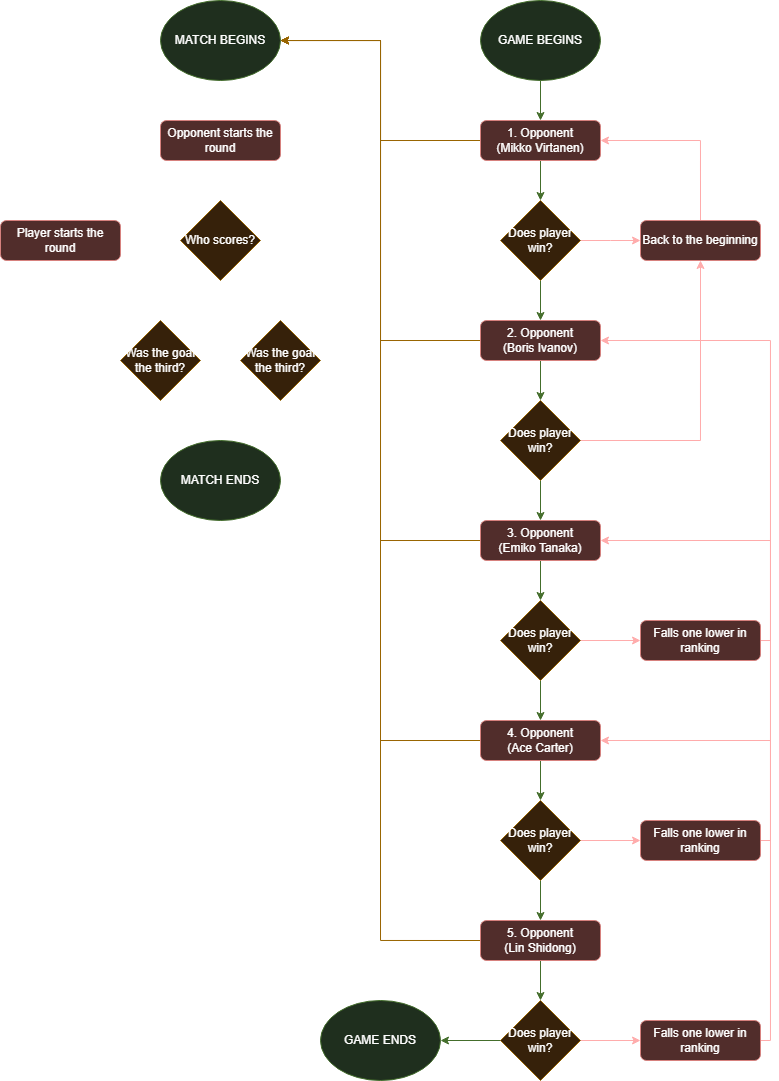

The diagram above was exported from draw.io. Its source (the exported page's mxGraphModel, read from the mxfile embedded in the PNG):
<mxGraphModel dx="989" dy="509" grid="1" gridSize="10" guides="1" tooltips="1" connect="1" arrows="1" fold="1" page="1" pageScale="1" pageWidth="827" pageHeight="1169" math="0" shadow="0">
  <root>
    <mxCell id="0" />
    <mxCell id="1" parent="0" />
    <mxCell id="hQQ1QZVQLKjVGJDlvffa-3" style="edgeStyle=orthogonalEdgeStyle;rounded=0;orthogonalLoop=1;jettySize=auto;html=1;exitX=0.5;exitY=1;exitDx=0;exitDy=0;entryX=0.5;entryY=0;entryDx=0;entryDy=0;fillColor=#d5e8d4;strokeColor=#82b366;" parent="1" source="hQQ1QZVQLKjVGJDlvffa-1" target="hQQ1QZVQLKjVGJDlvffa-2" edge="1">
      <mxGeometry relative="1" as="geometry" />
    </mxCell>
    <mxCell id="hQQ1QZVQLKjVGJDlvffa-1" value="GAME BEGINS" style="ellipse;whiteSpace=wrap;html=1;fillColor=#d5e8d4;strokeColor=#82b366;" parent="1" vertex="1">
      <mxGeometry x="520" y="40" width="120" height="80" as="geometry" />
    </mxCell>
    <mxCell id="hQQ1QZVQLKjVGJDlvffa-6" style="edgeStyle=orthogonalEdgeStyle;rounded=0;orthogonalLoop=1;jettySize=auto;html=1;exitX=0.5;exitY=1;exitDx=0;exitDy=0;entryX=0.5;entryY=0;entryDx=0;entryDy=0;fillColor=#d5e8d4;strokeColor=#82b366;" parent="1" source="hQQ1QZVQLKjVGJDlvffa-2" target="hQQ1QZVQLKjVGJDlvffa-5" edge="1">
      <mxGeometry relative="1" as="geometry" />
    </mxCell>
    <mxCell id="hQQ1QZVQLKjVGJDlvffa-94" style="edgeStyle=orthogonalEdgeStyle;rounded=0;orthogonalLoop=1;jettySize=auto;html=1;exitX=0;exitY=0.5;exitDx=0;exitDy=0;entryX=1;entryY=0.5;entryDx=0;entryDy=0;fillColor=#ffe6cc;strokeColor=#d79b00;" parent="1" source="hQQ1QZVQLKjVGJDlvffa-2" target="hQQ1QZVQLKjVGJDlvffa-49" edge="1">
      <mxGeometry relative="1" as="geometry" />
    </mxCell>
    <mxCell id="hQQ1QZVQLKjVGJDlvffa-2" value="1. Opponent&lt;div&gt;(Mikko Virtanen)&lt;/div&gt;" style="rounded=1;whiteSpace=wrap;html=1;fillColor=#f8cecc;strokeColor=#b85450;" parent="1" vertex="1">
      <mxGeometry x="520" y="160" width="120" height="40" as="geometry" />
    </mxCell>
    <mxCell id="hQQ1QZVQLKjVGJDlvffa-8" style="edgeStyle=orthogonalEdgeStyle;rounded=0;orthogonalLoop=1;jettySize=auto;html=1;exitX=1;exitY=0.5;exitDx=0;exitDy=0;entryX=0;entryY=0.5;entryDx=0;entryDy=0;fillColor=#e51400;strokeColor=#B20000;" parent="1" source="hQQ1QZVQLKjVGJDlvffa-5" edge="1">
      <mxGeometry relative="1" as="geometry">
        <mxPoint x="680" y="280" as="targetPoint" />
      </mxGeometry>
    </mxCell>
    <mxCell id="hQQ1QZVQLKjVGJDlvffa-13" style="edgeStyle=orthogonalEdgeStyle;rounded=0;orthogonalLoop=1;jettySize=auto;html=1;entryX=0.5;entryY=0;entryDx=0;entryDy=0;fillColor=#d5e8d4;strokeColor=#82b366;" parent="1" source="hQQ1QZVQLKjVGJDlvffa-5" target="hQQ1QZVQLKjVGJDlvffa-12" edge="1">
      <mxGeometry relative="1" as="geometry" />
    </mxCell>
    <mxCell id="hQQ1QZVQLKjVGJDlvffa-5" value="Does player win?" style="rhombus;whiteSpace=wrap;html=1;fillColor=#ffe6cc;strokeColor=#d79b00;" parent="1" vertex="1">
      <mxGeometry x="540" y="240" width="80" height="80" as="geometry" />
    </mxCell>
    <mxCell id="mAo5pKnf2WTD9Hm3cCIr-1" style="edgeStyle=orthogonalEdgeStyle;rounded=0;orthogonalLoop=1;jettySize=auto;html=1;exitX=0.5;exitY=0;exitDx=0;exitDy=0;entryX=1;entryY=0.5;entryDx=0;entryDy=0;fillColor=#e51400;strokeColor=#B20000;" edge="1" parent="1" source="hQQ1QZVQLKjVGJDlvffa-7" target="hQQ1QZVQLKjVGJDlvffa-2">
      <mxGeometry relative="1" as="geometry" />
    </mxCell>
    <mxCell id="hQQ1QZVQLKjVGJDlvffa-7" value="Back to the beginning" style="rounded=1;whiteSpace=wrap;html=1;fillColor=#f8cecc;strokeColor=#b85450;" parent="1" vertex="1">
      <mxGeometry x="680" y="260" width="120" height="40" as="geometry" />
    </mxCell>
    <mxCell id="hQQ1QZVQLKjVGJDlvffa-9" value="NO" style="text;html=1;align=center;verticalAlign=middle;resizable=0;points=[];autosize=1;strokeColor=none;fillColor=none;" parent="1" vertex="1">
      <mxGeometry x="625" y="250" width="40" height="30" as="geometry" />
    </mxCell>
    <mxCell id="hQQ1QZVQLKjVGJDlvffa-24" style="edgeStyle=orthogonalEdgeStyle;rounded=0;orthogonalLoop=1;jettySize=auto;html=1;exitX=0.5;exitY=1;exitDx=0;exitDy=0;entryX=0.5;entryY=0;entryDx=0;entryDy=0;fillColor=#d5e8d4;strokeColor=#82b366;" parent="1" source="hQQ1QZVQLKjVGJDlvffa-12" target="hQQ1QZVQLKjVGJDlvffa-14" edge="1">
      <mxGeometry relative="1" as="geometry" />
    </mxCell>
    <mxCell id="hQQ1QZVQLKjVGJDlvffa-95" style="edgeStyle=orthogonalEdgeStyle;rounded=0;orthogonalLoop=1;jettySize=auto;html=1;exitX=0;exitY=0.5;exitDx=0;exitDy=0;fillColor=#ffe6cc;strokeColor=#d79b00;" parent="1" source="hQQ1QZVQLKjVGJDlvffa-12" target="hQQ1QZVQLKjVGJDlvffa-49" edge="1">
      <mxGeometry relative="1" as="geometry">
        <Array as="points">
          <mxPoint x="420" y="380" />
          <mxPoint x="420" y="80" />
        </Array>
      </mxGeometry>
    </mxCell>
    <mxCell id="hQQ1QZVQLKjVGJDlvffa-12" value="2. Opponent&lt;div&gt;(Boris Ivanov)&lt;/div&gt;" style="rounded=1;whiteSpace=wrap;html=1;fillColor=#f8cecc;strokeColor=#b85450;" parent="1" vertex="1">
      <mxGeometry x="520" y="360" width="120" height="40" as="geometry" />
    </mxCell>
    <mxCell id="hQQ1QZVQLKjVGJDlvffa-25" style="edgeStyle=orthogonalEdgeStyle;rounded=0;orthogonalLoop=1;jettySize=auto;html=1;exitX=0.5;exitY=1;exitDx=0;exitDy=0;entryX=0.5;entryY=0;entryDx=0;entryDy=0;fillColor=#d5e8d4;strokeColor=#82b366;" parent="1" source="hQQ1QZVQLKjVGJDlvffa-14" target="hQQ1QZVQLKjVGJDlvffa-15" edge="1">
      <mxGeometry relative="1" as="geometry" />
    </mxCell>
    <mxCell id="mAo5pKnf2WTD9Hm3cCIr-6" style="edgeStyle=orthogonalEdgeStyle;rounded=0;orthogonalLoop=1;jettySize=auto;html=1;exitX=1;exitY=0.5;exitDx=0;exitDy=0;entryX=0.5;entryY=1;entryDx=0;entryDy=0;fillColor=#e51400;strokeColor=#B20000;" edge="1" parent="1" source="hQQ1QZVQLKjVGJDlvffa-14" target="hQQ1QZVQLKjVGJDlvffa-7">
      <mxGeometry relative="1" as="geometry" />
    </mxCell>
    <mxCell id="hQQ1QZVQLKjVGJDlvffa-14" value="Does player win?" style="rhombus;whiteSpace=wrap;html=1;fillColor=#ffe6cc;strokeColor=#d79b00;" parent="1" vertex="1">
      <mxGeometry x="540" y="440" width="80" height="80" as="geometry" />
    </mxCell>
    <mxCell id="hQQ1QZVQLKjVGJDlvffa-26" style="edgeStyle=orthogonalEdgeStyle;rounded=0;orthogonalLoop=1;jettySize=auto;html=1;exitX=0.5;exitY=1;exitDx=0;exitDy=0;entryX=0.5;entryY=0;entryDx=0;entryDy=0;fillColor=#d5e8d4;strokeColor=#82b366;" parent="1" source="hQQ1QZVQLKjVGJDlvffa-15" target="hQQ1QZVQLKjVGJDlvffa-16" edge="1">
      <mxGeometry relative="1" as="geometry" />
    </mxCell>
    <mxCell id="hQQ1QZVQLKjVGJDlvffa-96" style="edgeStyle=orthogonalEdgeStyle;rounded=0;orthogonalLoop=1;jettySize=auto;html=1;exitX=0;exitY=0.5;exitDx=0;exitDy=0;fillColor=#ffe6cc;strokeColor=#d79b00;" parent="1" source="hQQ1QZVQLKjVGJDlvffa-15" target="hQQ1QZVQLKjVGJDlvffa-49" edge="1">
      <mxGeometry relative="1" as="geometry">
        <Array as="points">
          <mxPoint x="420" y="580" />
          <mxPoint x="420" y="80" />
        </Array>
      </mxGeometry>
    </mxCell>
    <mxCell id="hQQ1QZVQLKjVGJDlvffa-15" value="3. Opponent&lt;div&gt;(Emiko Tanaka)&lt;/div&gt;" style="rounded=1;whiteSpace=wrap;html=1;fillColor=#f8cecc;strokeColor=#b85450;" parent="1" vertex="1">
      <mxGeometry x="520" y="560" width="120" height="40" as="geometry" />
    </mxCell>
    <mxCell id="hQQ1QZVQLKjVGJDlvffa-27" style="edgeStyle=orthogonalEdgeStyle;rounded=0;orthogonalLoop=1;jettySize=auto;html=1;exitX=0.5;exitY=1;exitDx=0;exitDy=0;entryX=0.5;entryY=0;entryDx=0;entryDy=0;fillColor=#d5e8d4;strokeColor=#82b366;" parent="1" source="hQQ1QZVQLKjVGJDlvffa-16" target="hQQ1QZVQLKjVGJDlvffa-17" edge="1">
      <mxGeometry relative="1" as="geometry" />
    </mxCell>
    <mxCell id="mAo5pKnf2WTD9Hm3cCIr-3" style="edgeStyle=orthogonalEdgeStyle;rounded=0;orthogonalLoop=1;jettySize=auto;html=1;exitX=1;exitY=0.5;exitDx=0;exitDy=0;entryX=0;entryY=0.5;entryDx=0;entryDy=0;fillColor=#e51400;strokeColor=#B20000;" edge="1" parent="1" source="hQQ1QZVQLKjVGJDlvffa-16" target="mAo5pKnf2WTD9Hm3cCIr-2">
      <mxGeometry relative="1" as="geometry" />
    </mxCell>
    <mxCell id="hQQ1QZVQLKjVGJDlvffa-16" value="Does player win?" style="rhombus;whiteSpace=wrap;html=1;fillColor=#ffe6cc;strokeColor=#d79b00;" parent="1" vertex="1">
      <mxGeometry x="540" y="640" width="80" height="80" as="geometry" />
    </mxCell>
    <mxCell id="hQQ1QZVQLKjVGJDlvffa-28" style="edgeStyle=orthogonalEdgeStyle;rounded=0;orthogonalLoop=1;jettySize=auto;html=1;exitX=0.5;exitY=1;exitDx=0;exitDy=0;entryX=0.5;entryY=0;entryDx=0;entryDy=0;fillColor=#d5e8d4;strokeColor=#82b366;" parent="1" source="hQQ1QZVQLKjVGJDlvffa-17" target="hQQ1QZVQLKjVGJDlvffa-18" edge="1">
      <mxGeometry relative="1" as="geometry" />
    </mxCell>
    <mxCell id="hQQ1QZVQLKjVGJDlvffa-97" style="edgeStyle=orthogonalEdgeStyle;rounded=0;orthogonalLoop=1;jettySize=auto;html=1;exitX=0;exitY=0.5;exitDx=0;exitDy=0;fillColor=#ffe6cc;strokeColor=#d79b00;" parent="1" source="hQQ1QZVQLKjVGJDlvffa-17" target="hQQ1QZVQLKjVGJDlvffa-49" edge="1">
      <mxGeometry relative="1" as="geometry">
        <Array as="points">
          <mxPoint x="420" y="780" />
          <mxPoint x="420" y="80" />
        </Array>
      </mxGeometry>
    </mxCell>
    <mxCell id="hQQ1QZVQLKjVGJDlvffa-17" value="4. Opponent&lt;div&gt;(Ace Carter)&lt;/div&gt;" style="rounded=1;whiteSpace=wrap;html=1;fillColor=#f8cecc;strokeColor=#b85450;" parent="1" vertex="1">
      <mxGeometry x="520" y="760" width="120" height="40" as="geometry" />
    </mxCell>
    <mxCell id="hQQ1QZVQLKjVGJDlvffa-29" style="edgeStyle=orthogonalEdgeStyle;rounded=0;orthogonalLoop=1;jettySize=auto;html=1;exitX=0.5;exitY=1;exitDx=0;exitDy=0;entryX=0.5;entryY=0;entryDx=0;entryDy=0;fillColor=#d5e8d4;strokeColor=#82b366;" parent="1" source="hQQ1QZVQLKjVGJDlvffa-18" target="hQQ1QZVQLKjVGJDlvffa-19" edge="1">
      <mxGeometry relative="1" as="geometry" />
    </mxCell>
    <mxCell id="mAo5pKnf2WTD9Hm3cCIr-9" style="edgeStyle=orthogonalEdgeStyle;rounded=0;orthogonalLoop=1;jettySize=auto;html=1;exitX=1;exitY=0.5;exitDx=0;exitDy=0;entryX=0;entryY=0.5;entryDx=0;entryDy=0;fillColor=#e51400;strokeColor=#B20000;" edge="1" parent="1" source="hQQ1QZVQLKjVGJDlvffa-18" target="mAo5pKnf2WTD9Hm3cCIr-8">
      <mxGeometry relative="1" as="geometry" />
    </mxCell>
    <mxCell id="hQQ1QZVQLKjVGJDlvffa-18" value="Does player win?" style="rhombus;whiteSpace=wrap;html=1;fillColor=#ffe6cc;strokeColor=#d79b00;" parent="1" vertex="1">
      <mxGeometry x="540" y="840" width="80" height="80" as="geometry" />
    </mxCell>
    <mxCell id="hQQ1QZVQLKjVGJDlvffa-35" style="edgeStyle=orthogonalEdgeStyle;rounded=0;orthogonalLoop=1;jettySize=auto;html=1;exitX=0.5;exitY=1;exitDx=0;exitDy=0;entryX=0.5;entryY=0;entryDx=0;entryDy=0;fillColor=#d5e8d4;strokeColor=#82b366;" parent="1" source="hQQ1QZVQLKjVGJDlvffa-19" target="hQQ1QZVQLKjVGJDlvffa-20" edge="1">
      <mxGeometry relative="1" as="geometry" />
    </mxCell>
    <mxCell id="hQQ1QZVQLKjVGJDlvffa-98" style="edgeStyle=orthogonalEdgeStyle;rounded=0;orthogonalLoop=1;jettySize=auto;html=1;exitX=0;exitY=0.5;exitDx=0;exitDy=0;fillColor=#ffe6cc;strokeColor=#d79b00;" parent="1" source="hQQ1QZVQLKjVGJDlvffa-19" target="hQQ1QZVQLKjVGJDlvffa-49" edge="1">
      <mxGeometry relative="1" as="geometry">
        <Array as="points">
          <mxPoint x="420" y="980" />
          <mxPoint x="420" y="80" />
        </Array>
      </mxGeometry>
    </mxCell>
    <mxCell id="hQQ1QZVQLKjVGJDlvffa-19" value="5. Opponent&lt;div&gt;(Lin Shidong)&lt;/div&gt;" style="rounded=1;whiteSpace=wrap;html=1;fillColor=#f8cecc;strokeColor=#b85450;" parent="1" vertex="1">
      <mxGeometry x="520" y="960" width="120" height="40" as="geometry" />
    </mxCell>
    <mxCell id="hQQ1QZVQLKjVGJDlvffa-37" style="edgeStyle=orthogonalEdgeStyle;rounded=0;orthogonalLoop=1;jettySize=auto;html=1;exitX=0;exitY=0.5;exitDx=0;exitDy=0;entryX=1;entryY=0.5;entryDx=0;entryDy=0;fillColor=#d5e8d4;strokeColor=#82b366;" parent="1" source="hQQ1QZVQLKjVGJDlvffa-20" target="hQQ1QZVQLKjVGJDlvffa-36" edge="1">
      <mxGeometry relative="1" as="geometry" />
    </mxCell>
    <mxCell id="mAo5pKnf2WTD9Hm3cCIr-12" style="edgeStyle=orthogonalEdgeStyle;rounded=0;orthogonalLoop=1;jettySize=auto;html=1;exitX=1;exitY=0.5;exitDx=0;exitDy=0;fillColor=#e51400;strokeColor=#B20000;" edge="1" parent="1" source="hQQ1QZVQLKjVGJDlvffa-20" target="mAo5pKnf2WTD9Hm3cCIr-11">
      <mxGeometry relative="1" as="geometry" />
    </mxCell>
    <mxCell id="hQQ1QZVQLKjVGJDlvffa-20" value="Does player win?" style="rhombus;whiteSpace=wrap;html=1;fillColor=#ffe6cc;strokeColor=#d79b00;" parent="1" vertex="1">
      <mxGeometry x="540" y="1040" width="80" height="80" as="geometry" />
    </mxCell>
    <mxCell id="hQQ1QZVQLKjVGJDlvffa-31" value="NO" style="text;html=1;align=center;verticalAlign=middle;resizable=0;points=[];autosize=1;strokeColor=none;fillColor=none;" parent="1" vertex="1">
      <mxGeometry x="625" y="450" width="40" height="30" as="geometry" />
    </mxCell>
    <mxCell id="hQQ1QZVQLKjVGJDlvffa-32" value="NO" style="text;html=1;align=center;verticalAlign=middle;resizable=0;points=[];autosize=1;strokeColor=none;fillColor=none;" parent="1" vertex="1">
      <mxGeometry x="625" y="650" width="40" height="30" as="geometry" />
    </mxCell>
    <mxCell id="hQQ1QZVQLKjVGJDlvffa-33" value="NO" style="text;html=1;align=center;verticalAlign=middle;resizable=0;points=[];autosize=1;strokeColor=none;fillColor=none;" parent="1" vertex="1">
      <mxGeometry x="625" y="850" width="40" height="30" as="geometry" />
    </mxCell>
    <mxCell id="hQQ1QZVQLKjVGJDlvffa-34" value="NO" style="text;html=1;align=center;verticalAlign=middle;resizable=0;points=[];autosize=1;strokeColor=none;fillColor=none;" parent="1" vertex="1">
      <mxGeometry x="625" y="1050" width="40" height="30" as="geometry" />
    </mxCell>
    <mxCell id="hQQ1QZVQLKjVGJDlvffa-36" value="GAME ENDS" style="ellipse;whiteSpace=wrap;html=1;fillColor=#d5e8d4;strokeColor=#82b366;" parent="1" vertex="1">
      <mxGeometry x="360" y="1040" width="120" height="80" as="geometry" />
    </mxCell>
    <mxCell id="hQQ1QZVQLKjVGJDlvffa-38" value="YES" style="text;html=1;align=center;verticalAlign=middle;resizable=0;points=[];autosize=1;strokeColor=none;fillColor=none;" parent="1" vertex="1">
      <mxGeometry x="490" y="1050" width="50" height="30" as="geometry" />
    </mxCell>
    <mxCell id="hQQ1QZVQLKjVGJDlvffa-39" value="YES" style="text;html=1;align=center;verticalAlign=middle;resizable=0;points=[];autosize=1;strokeColor=none;fillColor=none;" parent="1" vertex="1">
      <mxGeometry x="585" y="320" width="50" height="30" as="geometry" />
    </mxCell>
    <mxCell id="hQQ1QZVQLKjVGJDlvffa-40" value="YES" style="text;html=1;align=center;verticalAlign=middle;resizable=0;points=[];autosize=1;strokeColor=none;fillColor=none;" parent="1" vertex="1">
      <mxGeometry x="585" y="520" width="50" height="30" as="geometry" />
    </mxCell>
    <mxCell id="hQQ1QZVQLKjVGJDlvffa-41" value="YES" style="text;html=1;align=center;verticalAlign=middle;resizable=0;points=[];autosize=1;strokeColor=none;fillColor=none;" parent="1" vertex="1">
      <mxGeometry x="585" y="720" width="50" height="30" as="geometry" />
    </mxCell>
    <mxCell id="hQQ1QZVQLKjVGJDlvffa-42" value="YES" style="text;html=1;align=center;verticalAlign=middle;resizable=0;points=[];autosize=1;strokeColor=none;fillColor=none;" parent="1" vertex="1">
      <mxGeometry x="585" y="920" width="50" height="30" as="geometry" />
    </mxCell>
    <mxCell id="hQQ1QZVQLKjVGJDlvffa-51" style="edgeStyle=orthogonalEdgeStyle;rounded=0;orthogonalLoop=1;jettySize=auto;html=1;exitX=0.5;exitY=1;exitDx=0;exitDy=0;entryX=0.5;entryY=0;entryDx=0;entryDy=0;" parent="1" source="hQQ1QZVQLKjVGJDlvffa-49" target="hQQ1QZVQLKjVGJDlvffa-50" edge="1">
      <mxGeometry relative="1" as="geometry" />
    </mxCell>
    <mxCell id="hQQ1QZVQLKjVGJDlvffa-49" value="MATCH BEGINS" style="ellipse;whiteSpace=wrap;html=1;fillColor=#d5e8d4;strokeColor=#82b366;" parent="1" vertex="1">
      <mxGeometry x="200" y="40" width="120" height="80" as="geometry" />
    </mxCell>
    <mxCell id="hQQ1QZVQLKjVGJDlvffa-53" style="edgeStyle=orthogonalEdgeStyle;rounded=0;orthogonalLoop=1;jettySize=auto;html=1;exitX=0.5;exitY=1;exitDx=0;exitDy=0;entryX=0.5;entryY=0;entryDx=0;entryDy=0;" parent="1" source="hQQ1QZVQLKjVGJDlvffa-50" target="hQQ1QZVQLKjVGJDlvffa-52" edge="1">
      <mxGeometry relative="1" as="geometry" />
    </mxCell>
    <mxCell id="hQQ1QZVQLKjVGJDlvffa-50" value="Opponent starts the round" style="rounded=1;whiteSpace=wrap;html=1;fillColor=#f8cecc;strokeColor=#b85450;" parent="1" vertex="1">
      <mxGeometry x="200" y="160" width="120" height="40" as="geometry" />
    </mxCell>
    <mxCell id="hQQ1QZVQLKjVGJDlvffa-67" style="edgeStyle=orthogonalEdgeStyle;rounded=0;orthogonalLoop=1;jettySize=auto;html=1;exitX=0.5;exitY=1;exitDx=0;exitDy=0;entryX=0.5;entryY=0;entryDx=0;entryDy=0;" parent="1" source="hQQ1QZVQLKjVGJDlvffa-52" target="hQQ1QZVQLKjVGJDlvffa-65" edge="1">
      <mxGeometry relative="1" as="geometry" />
    </mxCell>
    <mxCell id="hQQ1QZVQLKjVGJDlvffa-68" style="edgeStyle=orthogonalEdgeStyle;rounded=0;orthogonalLoop=1;jettySize=auto;html=1;exitX=0.5;exitY=1;exitDx=0;exitDy=0;" parent="1" source="hQQ1QZVQLKjVGJDlvffa-52" target="hQQ1QZVQLKjVGJDlvffa-66" edge="1">
      <mxGeometry relative="1" as="geometry" />
    </mxCell>
    <mxCell id="hQQ1QZVQLKjVGJDlvffa-52" value="Who scores?" style="rhombus;whiteSpace=wrap;html=1;fillColor=#ffe6cc;strokeColor=#d79b00;" parent="1" vertex="1">
      <mxGeometry x="220" y="240" width="80" height="80" as="geometry" />
    </mxCell>
    <mxCell id="hQQ1QZVQLKjVGJDlvffa-63" value="PLAYER" style="text;html=1;align=center;verticalAlign=middle;resizable=0;points=[];autosize=1;strokeColor=none;fillColor=none;" parent="1" vertex="1">
      <mxGeometry x="265" y="310" width="70" height="30" as="geometry" />
    </mxCell>
    <mxCell id="hQQ1QZVQLKjVGJDlvffa-64" value="OPPONENT" style="text;html=1;align=center;verticalAlign=middle;resizable=0;points=[];autosize=1;strokeColor=none;fillColor=none;" parent="1" vertex="1">
      <mxGeometry x="165" y="310" width="90" height="30" as="geometry" />
    </mxCell>
    <mxCell id="hQQ1QZVQLKjVGJDlvffa-70" style="edgeStyle=orthogonalEdgeStyle;rounded=0;orthogonalLoop=1;jettySize=auto;html=1;exitX=0.5;exitY=1;exitDx=0;exitDy=0;entryX=0.5;entryY=0;entryDx=0;entryDy=0;" parent="1" source="hQQ1QZVQLKjVGJDlvffa-65" target="hQQ1QZVQLKjVGJDlvffa-69" edge="1">
      <mxGeometry relative="1" as="geometry" />
    </mxCell>
    <mxCell id="hQQ1QZVQLKjVGJDlvffa-92" style="edgeStyle=orthogonalEdgeStyle;rounded=0;orthogonalLoop=1;jettySize=auto;html=1;exitX=1;exitY=0.5;exitDx=0;exitDy=0;entryX=1;entryY=0.5;entryDx=0;entryDy=0;" parent="1" source="hQQ1QZVQLKjVGJDlvffa-65" target="hQQ1QZVQLKjVGJDlvffa-50" edge="1">
      <mxGeometry relative="1" as="geometry" />
    </mxCell>
    <mxCell id="hQQ1QZVQLKjVGJDlvffa-65" value="Was the goal the third?" style="rhombus;whiteSpace=wrap;html=1;fillColor=#ffe6cc;strokeColor=#d79b00;" parent="1" vertex="1">
      <mxGeometry x="280" y="360" width="80" height="80" as="geometry" />
    </mxCell>
    <mxCell id="hQQ1QZVQLKjVGJDlvffa-71" style="edgeStyle=orthogonalEdgeStyle;rounded=0;orthogonalLoop=1;jettySize=auto;html=1;exitX=0.5;exitY=1;exitDx=0;exitDy=0;" parent="1" source="hQQ1QZVQLKjVGJDlvffa-66" edge="1">
      <mxGeometry relative="1" as="geometry">
        <mxPoint x="260" y="480" as="targetPoint" />
      </mxGeometry>
    </mxCell>
    <mxCell id="hQQ1QZVQLKjVGJDlvffa-89" style="edgeStyle=orthogonalEdgeStyle;rounded=0;orthogonalLoop=1;jettySize=auto;html=1;exitX=0;exitY=0.5;exitDx=0;exitDy=0;entryX=0.5;entryY=1;entryDx=0;entryDy=0;" parent="1" source="hQQ1QZVQLKjVGJDlvffa-66" target="hQQ1QZVQLKjVGJDlvffa-83" edge="1">
      <mxGeometry relative="1" as="geometry" />
    </mxCell>
    <mxCell id="hQQ1QZVQLKjVGJDlvffa-66" value="Was the goal the third?" style="rhombus;whiteSpace=wrap;html=1;fillColor=#ffe6cc;strokeColor=#d79b00;" parent="1" vertex="1">
      <mxGeometry x="160" y="360" width="80" height="80" as="geometry" />
    </mxCell>
    <mxCell id="hQQ1QZVQLKjVGJDlvffa-69" value="MATCH ENDS" style="ellipse;whiteSpace=wrap;html=1;fillColor=#d5e8d4;strokeColor=#82b366;" parent="1" vertex="1">
      <mxGeometry x="200" y="480" width="120" height="80" as="geometry" />
    </mxCell>
    <mxCell id="hQQ1QZVQLKjVGJDlvffa-72" value="YES" style="text;html=1;align=center;verticalAlign=middle;resizable=0;points=[];autosize=1;strokeColor=none;fillColor=none;" parent="1" vertex="1">
      <mxGeometry x="235" y="430" width="50" height="30" as="geometry" />
    </mxCell>
    <mxCell id="hQQ1QZVQLKjVGJDlvffa-90" style="edgeStyle=orthogonalEdgeStyle;rounded=0;orthogonalLoop=1;jettySize=auto;html=1;exitX=1;exitY=0.5;exitDx=0;exitDy=0;entryX=0;entryY=0.5;entryDx=0;entryDy=0;" parent="1" source="hQQ1QZVQLKjVGJDlvffa-83" target="hQQ1QZVQLKjVGJDlvffa-52" edge="1">
      <mxGeometry relative="1" as="geometry" />
    </mxCell>
    <mxCell id="hQQ1QZVQLKjVGJDlvffa-83" value="Player starts the round" style="rounded=1;whiteSpace=wrap;html=1;fillColor=#f8cecc;strokeColor=#b85450;" parent="1" vertex="1">
      <mxGeometry x="40" y="260" width="120" height="40" as="geometry" />
    </mxCell>
    <mxCell id="hQQ1QZVQLKjVGJDlvffa-91" value="NO" style="text;html=1;align=center;verticalAlign=middle;resizable=0;points=[];autosize=1;strokeColor=none;fillColor=none;" parent="1" vertex="1">
      <mxGeometry x="115" y="400" width="40" height="30" as="geometry" />
    </mxCell>
    <mxCell id="hQQ1QZVQLKjVGJDlvffa-93" value="NO" style="text;html=1;align=center;verticalAlign=middle;resizable=0;points=[];autosize=1;strokeColor=none;fillColor=none;" parent="1" vertex="1">
      <mxGeometry x="355" y="400" width="40" height="30" as="geometry" />
    </mxCell>
    <mxCell id="mAo5pKnf2WTD9Hm3cCIr-7" style="edgeStyle=orthogonalEdgeStyle;rounded=0;orthogonalLoop=1;jettySize=auto;html=1;entryX=1;entryY=0.5;entryDx=0;entryDy=0;fillColor=#e51400;strokeColor=#B20000;" edge="1" parent="1" source="mAo5pKnf2WTD9Hm3cCIr-2" target="hQQ1QZVQLKjVGJDlvffa-12">
      <mxGeometry relative="1" as="geometry">
        <Array as="points">
          <mxPoint x="810" y="680" />
          <mxPoint x="810" y="380" />
        </Array>
      </mxGeometry>
    </mxCell>
    <mxCell id="mAo5pKnf2WTD9Hm3cCIr-2" value="Falls one lower in ranking" style="rounded=1;whiteSpace=wrap;html=1;fillColor=#f8cecc;strokeColor=#b85450;" vertex="1" parent="1">
      <mxGeometry x="680" y="660" width="120" height="40" as="geometry" />
    </mxCell>
    <mxCell id="mAo5pKnf2WTD9Hm3cCIr-16" style="edgeStyle=orthogonalEdgeStyle;rounded=0;orthogonalLoop=1;jettySize=auto;html=1;exitX=1;exitY=0.5;exitDx=0;exitDy=0;entryX=1;entryY=0.5;entryDx=0;entryDy=0;fillColor=#e51400;strokeColor=#B20000;" edge="1" parent="1" source="mAo5pKnf2WTD9Hm3cCIr-8" target="hQQ1QZVQLKjVGJDlvffa-15">
      <mxGeometry relative="1" as="geometry">
        <Array as="points">
          <mxPoint x="810" y="880" />
          <mxPoint x="810" y="580" />
        </Array>
      </mxGeometry>
    </mxCell>
    <mxCell id="mAo5pKnf2WTD9Hm3cCIr-8" value="Falls one lower in ranking" style="rounded=1;whiteSpace=wrap;html=1;fillColor=#f8cecc;strokeColor=#b85450;" vertex="1" parent="1">
      <mxGeometry x="680" y="860" width="120" height="40" as="geometry" />
    </mxCell>
    <mxCell id="mAo5pKnf2WTD9Hm3cCIr-15" style="edgeStyle=orthogonalEdgeStyle;rounded=0;orthogonalLoop=1;jettySize=auto;html=1;exitX=1;exitY=0.5;exitDx=0;exitDy=0;entryX=1;entryY=0.5;entryDx=0;entryDy=0;fillColor=#e51400;strokeColor=#B20000;" edge="1" parent="1" source="mAo5pKnf2WTD9Hm3cCIr-11" target="hQQ1QZVQLKjVGJDlvffa-17">
      <mxGeometry relative="1" as="geometry">
        <Array as="points">
          <mxPoint x="810" y="1080" />
          <mxPoint x="810" y="780" />
        </Array>
      </mxGeometry>
    </mxCell>
    <mxCell id="mAo5pKnf2WTD9Hm3cCIr-11" value="Falls one lower in ranking" style="rounded=1;whiteSpace=wrap;html=1;fillColor=#f8cecc;strokeColor=#b85450;" vertex="1" parent="1">
      <mxGeometry x="680" y="1060" width="120" height="40" as="geometry" />
    </mxCell>
  </root>
</mxGraphModel>